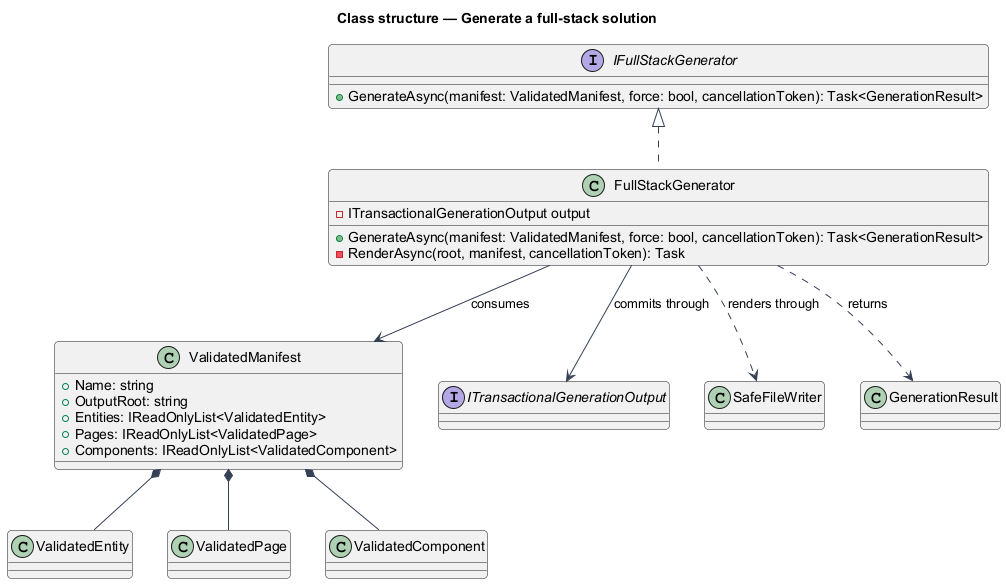

The diagram above was rendered by PlantUML. Its source (embedded in the PNG):
@startuml
skinparam backgroundColor #FFFFFF
skinparam shadowing false
skinparam roundcorner 8
skinparam defaultFontName Arial
skinparam ArrowColor #344054
title Class structure — Generate a full-stack solution

interface IFullStackGenerator {
  +GenerateAsync(manifest: ValidatedManifest, force: bool, cancellationToken): Task<GenerationResult>
}
class FullStackGenerator {
  -ITransactionalGenerationOutput output
  +GenerateAsync(manifest: ValidatedManifest, force: bool, cancellationToken): Task<GenerationResult>
  -RenderAsync(root, manifest, cancellationToken): Task
}
class ValidatedManifest {
  +Name: string
  +OutputRoot: string
  +Entities: IReadOnlyList<ValidatedEntity>
  +Pages: IReadOnlyList<ValidatedPage>
  +Components: IReadOnlyList<ValidatedComponent>
}
class ValidatedEntity
class ValidatedPage
class ValidatedComponent
interface ITransactionalGenerationOutput
class SafeFileWriter
class GenerationResult

IFullStackGenerator <|.. FullStackGenerator
FullStackGenerator --> ITransactionalGenerationOutput : commits through
FullStackGenerator ..> SafeFileWriter : renders through
FullStackGenerator ..> GenerationResult : returns
FullStackGenerator --> ValidatedManifest : consumes
ValidatedManifest *-- ValidatedEntity
ValidatedManifest *-- ValidatedPage
ValidatedManifest *-- ValidatedComponent
@enduml